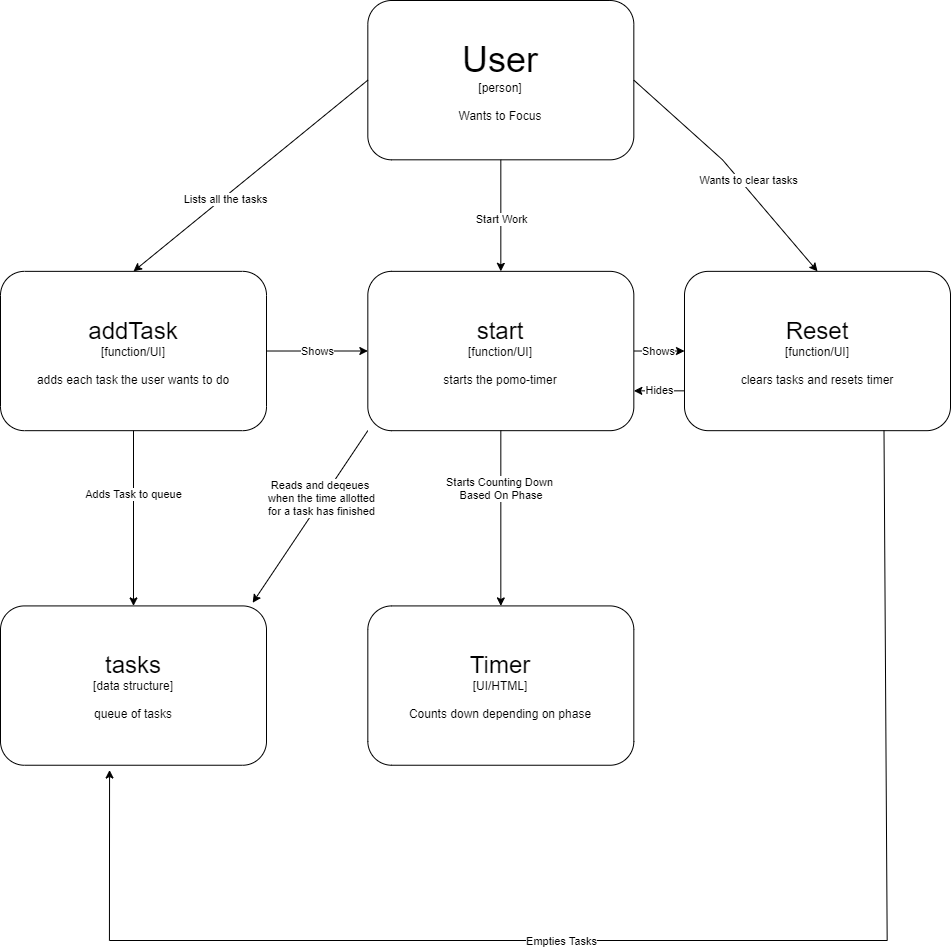

The diagram above was exported from draw.io. Its source (the exported page's mxGraphModel, read from the mxfile embedded in the PNG):
<mxGraphModel dx="1147" dy="696" grid="1" gridSize="10" guides="1" tooltips="1" connect="1" arrows="1" fold="1" page="1" pageScale="1" pageWidth="1000" pageHeight="1000" math="0" shadow="0">
  <root>
    <mxCell id="0" />
    <mxCell id="1" parent="0" />
    <mxCell id="27" value="" style="group" parent="1" vertex="1" connectable="0">
      <mxGeometry x="20" y="30" width="950" height="940" as="geometry" />
    </mxCell>
    <mxCell id="2" value="&lt;font style=&quot;font-size: 36px&quot;&gt;User&lt;/font&gt;&lt;br&gt;[person]&lt;br&gt;&lt;br&gt;Wants to Focus" style="rounded=1;whiteSpace=wrap;html=1;" parent="27" vertex="1">
      <mxGeometry x="367.3333333333333" width="266" height="159.32203389830508" as="geometry" />
    </mxCell>
    <mxCell id="31" value="Shows" style="edgeStyle=orthogonalEdgeStyle;rounded=0;orthogonalLoop=1;jettySize=auto;html=1;exitX=1;exitY=0.5;exitDx=0;exitDy=0;" edge="1" parent="27" source="3" target="4">
      <mxGeometry relative="1" as="geometry" />
    </mxCell>
    <mxCell id="3" value="&lt;font style=&quot;font-size: 24px&quot;&gt;addTask&lt;/font&gt;&lt;br&gt;[function/UI]&lt;br&gt;&lt;br&gt;adds each task the user wants to do" style="rounded=1;whiteSpace=wrap;html=1;" parent="27" vertex="1">
      <mxGeometry y="270.8474576271186" width="266" height="159.32203389830508" as="geometry" />
    </mxCell>
    <mxCell id="11" style="edgeStyle=none;rounded=0;orthogonalLoop=1;jettySize=auto;html=1;exitX=0;exitY=0.5;exitDx=0;exitDy=0;entryX=0.5;entryY=0;entryDx=0;entryDy=0;" parent="27" source="2" target="3" edge="1">
      <mxGeometry relative="1" as="geometry">
        <Array as="points" />
      </mxGeometry>
    </mxCell>
    <mxCell id="18" value="Lists all the tasks" style="edgeLabel;html=1;align=center;verticalAlign=middle;resizable=0;points=[];" parent="11" vertex="1" connectable="0">
      <mxGeometry x="0.2282" y="2" relative="1" as="geometry">
        <mxPoint as="offset" />
      </mxGeometry>
    </mxCell>
    <mxCell id="30" value="Shows" style="edgeStyle=orthogonalEdgeStyle;rounded=0;orthogonalLoop=1;jettySize=auto;html=1;exitX=1;exitY=0.5;exitDx=0;exitDy=0;entryX=0;entryY=0.5;entryDx=0;entryDy=0;" edge="1" parent="27" source="4" target="5">
      <mxGeometry relative="1" as="geometry" />
    </mxCell>
    <mxCell id="4" value="&lt;font style=&quot;font-size: 24px&quot;&gt;start&lt;/font&gt;&lt;br&gt;[function/UI]&lt;br&gt;&lt;br&gt;starts the pomo-timer" style="rounded=1;whiteSpace=wrap;html=1;" parent="27" vertex="1">
      <mxGeometry x="367.3333333333333" y="270.8474576271186" width="266" height="159.32203389830508" as="geometry" />
    </mxCell>
    <mxCell id="20" style="edgeStyle=none;rounded=0;orthogonalLoop=1;jettySize=auto;html=1;exitX=0.5;exitY=1;exitDx=0;exitDy=0;entryX=0.5;entryY=0;entryDx=0;entryDy=0;" parent="27" source="2" target="4" edge="1">
      <mxGeometry relative="1" as="geometry" />
    </mxCell>
    <mxCell id="21" value="Start Work" style="edgeLabel;html=1;align=center;verticalAlign=middle;resizable=0;points=[];" parent="20" vertex="1" connectable="0">
      <mxGeometry x="0.3765" relative="1" as="geometry">
        <mxPoint y="-18" as="offset" />
      </mxGeometry>
    </mxCell>
    <mxCell id="32" value="Hides" style="edgeStyle=orthogonalEdgeStyle;rounded=0;orthogonalLoop=1;jettySize=auto;html=1;exitX=0;exitY=0.75;exitDx=0;exitDy=0;entryX=1;entryY=0.75;entryDx=0;entryDy=0;" edge="1" parent="27" source="5" target="4">
      <mxGeometry relative="1" as="geometry" />
    </mxCell>
    <mxCell id="5" value="&lt;font style=&quot;font-size: 24px&quot;&gt;Reset&lt;/font&gt;&lt;br&gt;[function/UI]&lt;br&gt;&lt;br&gt;clears tasks and resets timer" style="rounded=1;whiteSpace=wrap;html=1;" parent="27" vertex="1">
      <mxGeometry x="684" y="270.8474576271186" width="266" height="159.32203389830508" as="geometry" />
    </mxCell>
    <mxCell id="22" value="Wants to clear tasks" style="edgeStyle=none;rounded=0;orthogonalLoop=1;jettySize=auto;html=1;exitX=1;exitY=0.5;exitDx=0;exitDy=0;entryX=0.5;entryY=0;entryDx=0;entryDy=0;" parent="27" source="2" target="5" edge="1">
      <mxGeometry x="0.1395" y="6" relative="1" as="geometry">
        <Array as="points">
          <mxPoint x="722" y="159.32203389830508" />
        </Array>
        <mxPoint x="1" as="offset" />
      </mxGeometry>
    </mxCell>
    <mxCell id="6" value="&lt;font style=&quot;font-size: 24px&quot;&gt;tasks&lt;/font&gt;&lt;br&gt;[data structure]&lt;br&gt;&lt;br&gt;queue of tasks" style="rounded=1;whiteSpace=wrap;html=1;" parent="27" vertex="1">
      <mxGeometry y="605.4237288135594" width="266" height="159.32203389830508" as="geometry" />
    </mxCell>
    <mxCell id="14" style="edgeStyle=none;rounded=0;orthogonalLoop=1;jettySize=auto;html=1;exitX=0.5;exitY=1;exitDx=0;exitDy=0;entryX=0.5;entryY=0;entryDx=0;entryDy=0;" parent="27" source="3" target="6" edge="1">
      <mxGeometry relative="1" as="geometry" />
    </mxCell>
    <mxCell id="17" value="Adds Task to queue" style="edgeLabel;html=1;align=center;verticalAlign=middle;resizable=0;points=[];" parent="14" vertex="1" connectable="0">
      <mxGeometry x="-0.2792" y="-1" relative="1" as="geometry">
        <mxPoint as="offset" />
      </mxGeometry>
    </mxCell>
    <mxCell id="24" style="edgeStyle=none;rounded=0;orthogonalLoop=1;jettySize=auto;html=1;exitX=0;exitY=1;exitDx=0;exitDy=0;entryX=0.948;entryY=-0.02;entryDx=0;entryDy=0;entryPerimeter=0;" parent="27" source="4" target="6" edge="1">
      <mxGeometry relative="1" as="geometry" />
    </mxCell>
    <mxCell id="25" value="Reads and deqeues&amp;nbsp;&lt;br&gt;when the time allotted&lt;br&gt;for a task has finished" style="edgeLabel;html=1;align=center;verticalAlign=middle;resizable=0;points=[];" parent="24" vertex="1" connectable="0">
      <mxGeometry x="-0.2072" y="-1" relative="1" as="geometry">
        <mxPoint as="offset" />
      </mxGeometry>
    </mxCell>
    <mxCell id="19" style="edgeStyle=none;rounded=0;orthogonalLoop=1;jettySize=auto;html=1;exitX=0.75;exitY=1;exitDx=0;exitDy=0;entryX=0.41;entryY=1.03;entryDx=0;entryDy=0;entryPerimeter=0;" parent="27" source="5" target="6" edge="1">
      <mxGeometry relative="1" as="geometry">
        <mxPoint x="152" y="908.1355932203389" as="targetPoint" />
        <Array as="points">
          <mxPoint x="886.6666666666666" y="940" />
          <mxPoint x="108.93333333333332" y="940" />
        </Array>
      </mxGeometry>
    </mxCell>
    <mxCell id="26" value="Empties Tasks" style="edgeLabel;html=1;align=center;verticalAlign=middle;resizable=0;points=[];" parent="19" vertex="1" connectable="0">
      <mxGeometry x="0.1335" y="3" relative="1" as="geometry">
        <mxPoint x="-10.01" y="-3" as="offset" />
      </mxGeometry>
    </mxCell>
    <mxCell id="7" value="&lt;font style=&quot;font-size: 24px&quot;&gt;Timer&lt;/font&gt;&lt;br&gt;[UI/HTML]&lt;br&gt;&lt;br&gt;Counts down depending on phase" style="rounded=1;whiteSpace=wrap;html=1;" parent="27" vertex="1">
      <mxGeometry x="367.3333333333333" y="605.4237288135594" width="266" height="159.32203389830508" as="geometry" />
    </mxCell>
    <mxCell id="15" style="edgeStyle=none;rounded=0;orthogonalLoop=1;jettySize=auto;html=1;exitX=0.5;exitY=1;exitDx=0;exitDy=0;entryX=0.5;entryY=0;entryDx=0;entryDy=0;" parent="27" source="4" target="7" edge="1">
      <mxGeometry relative="1" as="geometry" />
    </mxCell>
    <mxCell id="16" value="Starts Counting Down&lt;br&gt;&amp;nbsp;Based On Phase" style="edgeLabel;html=1;align=center;verticalAlign=middle;resizable=0;points=[];" parent="15" vertex="1" connectable="0">
      <mxGeometry x="-0.344" y="-2" relative="1" as="geometry">
        <mxPoint as="offset" />
      </mxGeometry>
    </mxCell>
  </root>
</mxGraphModel>